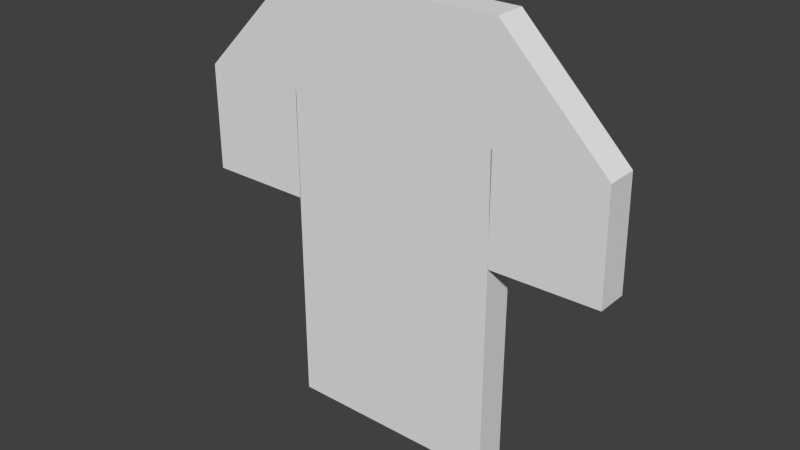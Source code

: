 # Source: Clothes_Model.blend  (saved by Blender 2.74.0; exported with 4.5.12 LTS)
import bpy
from mathutils import Matrix  # noqa: F401  (used for matrix-valued properties, if any)

bpy.ops.wm.read_factory_settings(use_empty=True)
scene = bpy.context.scene
scene.name = 'Scene'

# ---- collections
col_collection_1 = bpy.data.collections.new('Collection 1'); scene.collection.children.link(col_collection_1)

# ---- materials (node trees are filled in below, after node groups)
mat_material = bpy.data.materials.new('Material')
mat_material.alpha_threshold = 0.0
mat_material.use_transparent_shadow = False
mat_material.roughness = 0.5
mat_material.line_color = (0.0, 0.0, 0.0, 1.0)

# ---- material node trees

# ---- world
world_world = bpy.data.worlds.new('World'); scene.world = world_world
world_world.color = (0.05088, 0.05088, 0.05088)
world_world.use_sun_shadow = False
world_world.sun_shadow_jitter_overblur = 0.0
world_world.cycles.sampling_method = 'MANUAL'
world_world.cycles.sample_map_resolution = 256
world_world.light_settings.distance = 1.0

# ---- meshes
me_model_002 = bpy.data.meshes.new('Model.002')
me_model_002.from_pydata([(-1.164e-07, 1.126, 0.06309), (7.34e-08, 1.126, -0.04647), (-0.3745, 1.126, 0.06309), (0.3745, 1.126, 0.06309), (0.3745, 1.126, -0.04647), (-0.3745, 1.126, -0.04647), (-1.271e-07, 0.7515, 0.06309), (-4.366e-09, 0.7515, -0.04647), (-0.3745, 1.5, 0.06309), (0.3745, 1.5, 0.06309), (0.3745, 1.5, -0.04647), (-0.3745, 1.5, -0.04647), (-0.3745, 0.7515, 0.06309), (0.3745, 0.7515, 0.06309), (0.3745, 0.7515, -0.04647), (-0.3745, 0.7515, -0.04647), (-0.7469, 0.7498, -0.04647), (-0.7469, 0.7498, 0.06309), (-0.3724, 0.7498, -0.04647), (-0.3724, 0.7498, 0.06309), (0.7503, 0.7581, -0.04647), (0.7503, 0.7581, 0.06309), (0.3759, 0.7516, -0.04647), (0.3759, 0.7516, 0.06309), (0.3693, 1.126, 0.06309), (0.3693, 1.126, -0.04647), (0.7437, 1.133, -0.04647), (0.7437, 1.133, 0.06309), (-0.3724, 1.124, -0.04647), (-0.3724, 1.124, 0.06309), (-0.7469, 1.124, 0.06309), (-0.7469, 1.124, -0.04647), (6.222e-08, 1.5, -0.04647), (-9.401e-08, 1.5, 0.06309)], [], [(15, 5, 1, 7), (28, 29, 19, 18), (6, 0, 2, 12), (14, 4, 3, 13), (7, 1, 4, 14), (11, 8, 33, 32), (9, 10, 32, 33), (5, 11, 32, 1), (5, 15, 12, 2), (4, 1, 32, 10), (24, 25, 22, 23), (3, 9, 33, 0), (2, 0, 33, 8), (13, 3, 0, 6), (16, 18, 19, 17), (30, 31, 16, 17), (29, 30, 17, 19), (31, 28, 18, 16), (22, 20, 21, 23), (26, 27, 21, 20), (27, 24, 23, 21), (25, 26, 20, 22), (3, 4, 25, 24), (10, 9, 27, 26), (9, 3, 24, 27), (4, 10, 26, 25), (5, 2, 29, 28), (8, 11, 31, 30), (2, 8, 30, 29), (11, 5, 28, 31)])
_uv = me_model_002.uv_layers.new(name='UVMap')
_uv.uv.foreach_set('vector', [0.4959, 0.7525, 0.4959, 0.8755, 0.3746, 0.8755, 0.3746, 0.7525, 0.999, 0.3753, 0.8748, 0.3753, 0.8748, 0.2529, 0.999, 0.2529, 0.1248, 0.7522, 0.1248, 0.876, 0.002745, 0.876, 0.002745, 0.7522, 0.6237, 0.8771, 0.6237, 0.9978, 0.5013, 0.9978, 0.5013, 0.8771, 0.3746, 0.7525, 0.3746, 0.8755, 0.2534, 0.8755, 0.2534, 0.7525, 0.002489, 0.00611, 0.1236, 0.00611, 0.1236, 0.1255, 0.002489, 0.1255, 0.1236, 0.2449, 0.002489, 0.2449, 0.002489, 0.1255, 0.1236, 0.1255, 0.4959, 0.8755, 0.4959, 0.9985, 0.3746, 0.9985, 0.3746, 0.8755, 0.5021, 0.8732, 0.5021, 0.754, 0.623, 0.754, 0.623, 0.8732, 0.2534, 0.8755, 0.3746, 0.8755, 0.3746, 0.9985, 0.2534, 0.9985, 0.8748, 0.3756, 0.751, 0.3756, 0.751, 0.2535, 0.8748, 0.2535, 0.2469, 0.876, 0.2469, 0.9998, 0.1248, 0.9998, 0.1248, 0.876, 0.002745, 0.876, 0.1248, 0.876, 0.1248, 0.9998, 0.002745, 0.9998, 0.2469, 0.7522, 0.2469, 0.876, 0.1248, 0.876, 0.1248, 0.7522, 0.1288, 0.1237, 0.1288, 0.002475, 0.2483, 0.002475, 0.2483, 0.1237, 0.2504, 0.3757, 0.1257, 0.3757, 0.1257, 0.2527, 0.2504, 0.2527, 0.5003, 0.3751, 0.376, 0.3751, 0.376, 0.2525, 0.5003, 0.2525, 0.7505, 0.376, 0.6265, 0.376, 0.6265, 0.2538, 0.7505, 0.2538, 0.2506, 0.1272, 0.2506, 0.2481, 0.1279, 0.2481, 0.1279, 0.1272, 0.124, 0.3745, 0.002268, 0.3745, 0.002268, 0.2545, 0.124, 0.2545, 0.3751, 0.375, 0.2511, 0.375, 0.2511, 0.2527, 0.3751, 0.2527, 0.6252, 0.3761, 0.5015, 0.3761, 0.5015, 0.2542, 0.6252, 0.2542, 0.8748, 0.4976, 0.751, 0.4976, 0.751, 0.3756, 0.8748, 0.3756, 0.124, 0.4945, 0.002268, 0.4945, 0.002268, 0.3745, 0.124, 0.3745, 0.3751, 0.4972, 0.2511, 0.4972, 0.2511, 0.375, 0.3751, 0.375, 0.6252, 0.4981, 0.5015, 0.4981, 0.5015, 0.3761, 0.6252, 0.3761, 0.999, 0.4978, 0.8748, 0.4978, 0.8748, 0.3753, 0.999, 0.3753, 0.2504, 0.4987, 0.1257, 0.4987, 0.1257, 0.3757, 0.2504, 0.3757, 0.5003, 0.4976, 0.376, 0.4976, 0.376, 0.3751, 0.5003, 0.3751, 0.7505, 0.4982, 0.6265, 0.4982, 0.6265, 0.376, 0.7505, 0.376])
_ca = me_model_002.color_attributes.new('Col', 'BYTE_COLOR', 'CORNER')
_ca.data.foreach_set('color', [1.0, 1.0, 1.0, 1.0, 1.0, 1.0, 1.0, 1.0, 1.0, 1.0, 1.0, 1.0, 1.0, 1.0, 1.0, 1.0, 1.0, 1.0, 1.0, 1.0, 1.0, 1.0, 1.0, 1.0, 1.0, 1.0, 1.0, 1.0, 1.0, 1.0, 1.0, 1.0, 1.0, 1.0, 1.0, 1.0, 1.0, 1.0, 1.0, 1.0, 1.0, 1.0, 1.0, 1.0, 1.0, 1.0, 1.0, 1.0, 1.0, 1.0, 1.0, 1.0, 1.0, 1.0, 1.0, 1.0, 1.0, 1.0, 1.0, 1.0, 1.0, 1.0, 1.0, 1.0, 1.0, 1.0, 1.0, 1.0, 1.0, 1.0, 1.0, 1.0, 1.0, 1.0, 1.0, 1.0, 1.0, 1.0, 1.0, 1.0, 1.0, 1.0, 1.0, 1.0, 1.0, 1.0, 1.0, 1.0, 1.0, 1.0, 1.0, 1.0, 1.0, 1.0, 1.0, 1.0, 1.0, 1.0, 1.0, 1.0, 1.0, 1.0, 1.0, 1.0, 1.0, 1.0, 1.0, 1.0, 1.0, 1.0, 1.0, 1.0, 1.0, 1.0, 1.0, 1.0, 1.0, 1.0, 1.0, 1.0, 1.0, 1.0, 1.0, 1.0, 1.0, 1.0, 1.0, 1.0, 1.0, 1.0, 1.0, 1.0, 1.0, 1.0, 1.0, 1.0, 1.0, 1.0, 1.0, 1.0, 1.0, 1.0, 1.0, 1.0, 1.0, 1.0, 1.0, 1.0, 1.0, 1.0, 1.0, 1.0, 1.0, 1.0, 1.0, 1.0, 1.0, 1.0, 1.0, 1.0, 1.0, 1.0, 1.0, 1.0, 1.0, 1.0, 1.0, 1.0, 1.0, 1.0, 1.0, 1.0, 1.0, 1.0, 1.0, 1.0, 1.0, 1.0, 1.0, 1.0, 1.0, 1.0, 1.0, 1.0, 1.0, 1.0, 1.0, 1.0, 1.0, 1.0, 1.0, 1.0, 1.0, 1.0, 1.0, 1.0, 1.0, 1.0, 1.0, 1.0, 1.0, 1.0, 1.0, 1.0, 1.0, 1.0, 1.0, 1.0, 1.0, 1.0, 1.0, 1.0, 1.0, 1.0, 1.0, 1.0, 1.0, 1.0, 1.0, 1.0, 1.0, 1.0, 1.0, 1.0, 1.0, 1.0, 1.0, 1.0, 1.0, 1.0, 1.0, 1.0, 1.0, 1.0, 1.0, 1.0, 1.0, 1.0, 1.0, 1.0, 1.0, 1.0, 1.0, 1.0, 1.0, 1.0, 1.0, 1.0, 1.0, 1.0, 1.0, 1.0, 1.0, 1.0, 1.0, 1.0, 1.0, 1.0, 1.0, 1.0, 1.0, 1.0, 1.0, 1.0, 1.0, 1.0, 1.0, 1.0, 1.0, 1.0, 1.0, 1.0, 1.0, 1.0, 1.0, 1.0, 1.0, 1.0, 1.0, 1.0, 1.0, 1.0, 1.0, 1.0, 1.0, 1.0, 1.0, 1.0, 1.0, 1.0, 1.0, 1.0, 1.0, 1.0, 1.0, 1.0, 1.0, 1.0, 1.0, 1.0, 1.0, 1.0, 1.0, 1.0, 1.0, 1.0, 1.0, 1.0, 1.0, 1.0, 1.0, 1.0, 1.0, 1.0, 1.0, 1.0, 1.0, 1.0, 1.0, 1.0, 1.0, 1.0, 1.0, 1.0, 1.0, 1.0, 1.0, 1.0, 1.0, 1.0, 1.0, 1.0, 1.0, 1.0, 1.0, 1.0, 1.0, 1.0, 1.0, 1.0, 1.0, 1.0, 1.0, 1.0, 1.0, 1.0, 1.0, 1.0, 1.0, 1.0, 1.0, 1.0, 1.0, 1.0, 1.0, 1.0, 1.0, 1.0, 1.0, 1.0, 1.0, 1.0, 1.0, 1.0, 1.0, 1.0, 1.0, 1.0, 1.0, 1.0, 1.0, 1.0, 1.0, 1.0, 1.0, 1.0, 1.0, 1.0, 1.0, 1.0, 1.0, 1.0, 1.0, 1.0, 1.0, 1.0, 1.0, 1.0, 1.0, 1.0, 1.0, 1.0, 1.0, 1.0, 1.0, 1.0, 1.0, 1.0, 1.0, 1.0, 1.0, 1.0, 1.0, 1.0, 1.0, 1.0, 1.0, 1.0, 1.0, 1.0, 1.0, 1.0, 1.0, 1.0, 1.0, 1.0, 1.0, 1.0, 1.0, 1.0, 1.0, 1.0, 1.0, 1.0, 1.0, 1.0, 1.0, 1.0, 1.0, 1.0, 1.0, 1.0, 1.0, 1.0, 1.0, 1.0, 1.0, 1.0, 1.0, 1.0, 1.0, 1.0, 1.0, 1.0, 1.0, 1.0, 1.0, 1.0, 1.0, 1.0, 1.0, 1.0, 1.0, 1.0, 1.0, 1.0, 1.0, 1.0, 1.0, 1.0, 1.0, 1.0, 1.0, 1.0, 1.0, 1.0, 1.0, 1.0, 1.0, 1.0, 1.0, 1.0, 1.0, 1.0, 1.0, 1.0, 1.0, 1.0, 1.0, 1.0])
me_model_002.materials.append(mat_material)
me_model_002.use_remesh_preserve_volume = False
me_model_002.use_remesh_preserve_attributes = False
me_model_002.use_mirror_vertex_groups = False
me_model_002.update()
me_model_001 = bpy.data.meshes.new('Model.001')
me_model_001.from_pydata([(-0.3745, 0.7515, -0.04647), (0.3745, 0.7515, -0.04647), (0.3745, 0.7515, 0.06309), (-0.3745, 0.7515, 0.06309), (-4.366e-09, 0.7515, -0.04647), (-1.271e-07, 0.7515, 0.06309), (-0.3745, 0.002637, -0.04647), (-0.3745, 0.002637, 0.06309), (-4.366e-09, 0.002637, -0.04647), (-9.366e-08, 0.002637, 0.06309), (0.3745, 0.002637, -0.04647), (0.3745, 0.002637, 0.06309), (-4.366e-09, 0.002637, -0.04647), (-1.271e-07, 0.002637, 0.06309), (-1.271e-07, 0.3771, 0.06309), (-4.366e-09, 0.3771, -0.04647), (0.3745, 0.3771, 0.06309), (0.3745, 0.3771, -0.04647), (-4.366e-09, 0.3771, -0.04647), (-1.104e-07, 0.3771, 0.06309), (-0.3745, 0.3771, -0.04647), (-0.3745, 0.3771, 0.06309)], [], [(14, 15, 12, 13), (18, 19, 9, 8), (6, 8, 9, 7), (20, 18, 8, 6), (19, 21, 7, 9), (21, 20, 6, 7), (12, 10, 11, 13), (16, 14, 13, 11), (17, 16, 11, 10), (15, 17, 10, 12), (5, 4, 15, 14), (2, 5, 14, 16), (1, 2, 16, 17), (4, 1, 17, 15), (4, 5, 19, 18), (0, 4, 18, 20), (5, 3, 21, 19), (3, 0, 20, 21)])
_uv = me_model_001.uv_layers.new(name='UVMap')
_uv.uv.foreach_set('vector', [0.7498, 0.6256, 0.627, 0.6256, 0.627, 0.5046, 0.7498, 0.5046, 0.8739, 0.6254, 0.7517, 0.6254, 0.7517, 0.5049, 0.8739, 0.5049, 0.2541, 0.002061, 0.3723, 0.002061, 0.3723, 0.1219, 0.2541, 0.1219, 0.497, 0.6256, 0.3757, 0.6256, 0.3757, 0.5025, 0.497, 0.5025, 0.1242, 0.627, 0.001423, 0.627, 0.001423, 0.5025, 0.1242, 0.5025, 0.9991, 0.6255, 0.8748, 0.6255, 0.8748, 0.503, 0.9991, 0.503, 0.2502, 0.1282, 0.3721, 0.1282, 0.3721, 0.2483, 0.2502, 0.2483, 0.2469, 0.627, 0.1242, 0.627, 0.1242, 0.5025, 0.2469, 0.5025, 0.6257, 0.6255, 0.5007, 0.6255, 0.5007, 0.5023, 0.6257, 0.5023, 0.3757, 0.6256, 0.2543, 0.6256, 0.2543, 0.5025, 0.3757, 0.5025, 0.7498, 0.7466, 0.627, 0.7466, 0.627, 0.6256, 0.7498, 0.6256, 0.2469, 0.7516, 0.1242, 0.7516, 0.1242, 0.627, 0.2469, 0.627, 0.6257, 0.7487, 0.5007, 0.7487, 0.5007, 0.6255, 0.6257, 0.6255, 0.3757, 0.7487, 0.2543, 0.7487, 0.2543, 0.6256, 0.3757, 0.6256, 0.8739, 0.7459, 0.7517, 0.7459, 0.7517, 0.6254, 0.8739, 0.6254, 0.497, 0.7487, 0.3757, 0.7487, 0.3757, 0.6256, 0.497, 0.6256, 0.1242, 0.7516, 0.001423, 0.7516, 0.001423, 0.627, 0.1242, 0.627, 0.9991, 0.748, 0.8748, 0.748, 0.8748, 0.6255, 0.9991, 0.6255])
_ca = me_model_001.color_attributes.new('Col', 'BYTE_COLOR', 'CORNER')
_ca.data.foreach_set('color', [1.0, 1.0, 1.0, 1.0, 1.0, 1.0, 1.0, 1.0, 1.0, 1.0, 1.0, 1.0, 1.0, 1.0, 1.0, 1.0, 1.0, 1.0, 1.0, 1.0, 1.0, 1.0, 1.0, 1.0, 1.0, 1.0, 1.0, 1.0, 1.0, 1.0, 1.0, 1.0, 1.0, 1.0, 1.0, 1.0, 1.0, 1.0, 1.0, 1.0, 1.0, 1.0, 1.0, 1.0, 1.0, 1.0, 1.0, 1.0, 1.0, 1.0, 1.0, 1.0, 1.0, 1.0, 1.0, 1.0, 1.0, 1.0, 1.0, 1.0, 1.0, 1.0, 1.0, 1.0, 1.0, 1.0, 1.0, 1.0, 1.0, 1.0, 1.0, 1.0, 1.0, 1.0, 1.0, 1.0, 1.0, 1.0, 1.0, 1.0, 1.0, 1.0, 1.0, 1.0, 1.0, 1.0, 1.0, 1.0, 1.0, 1.0, 1.0, 1.0, 1.0, 1.0, 1.0, 1.0, 1.0, 1.0, 1.0, 1.0, 1.0, 1.0, 1.0, 1.0, 1.0, 1.0, 1.0, 1.0, 1.0, 1.0, 1.0, 1.0, 1.0, 1.0, 1.0, 1.0, 1.0, 1.0, 1.0, 1.0, 1.0, 1.0, 1.0, 1.0, 1.0, 1.0, 1.0, 1.0, 1.0, 1.0, 1.0, 1.0, 1.0, 1.0, 1.0, 1.0, 1.0, 1.0, 1.0, 1.0, 1.0, 1.0, 1.0, 1.0, 1.0, 1.0, 1.0, 1.0, 1.0, 1.0, 1.0, 1.0, 1.0, 1.0, 1.0, 1.0, 1.0, 1.0, 1.0, 1.0, 1.0, 1.0, 1.0, 1.0, 1.0, 1.0, 1.0, 1.0, 1.0, 1.0, 1.0, 1.0, 1.0, 1.0, 1.0, 1.0, 1.0, 1.0, 1.0, 1.0, 1.0, 1.0, 1.0, 1.0, 1.0, 1.0, 1.0, 1.0, 1.0, 1.0, 1.0, 1.0, 1.0, 1.0, 1.0, 1.0, 1.0, 1.0, 1.0, 1.0, 1.0, 1.0, 1.0, 1.0, 1.0, 1.0, 1.0, 1.0, 1.0, 1.0, 1.0, 1.0, 1.0, 1.0, 1.0, 1.0, 1.0, 1.0, 1.0, 1.0, 1.0, 1.0, 1.0, 1.0, 1.0, 1.0, 1.0, 1.0, 1.0, 1.0, 1.0, 1.0, 1.0, 1.0, 1.0, 1.0, 1.0, 1.0, 1.0, 1.0, 1.0, 1.0, 1.0, 1.0, 1.0, 1.0, 1.0, 1.0, 1.0, 1.0, 1.0, 1.0, 1.0, 1.0, 1.0, 1.0, 1.0, 1.0, 1.0, 1.0, 1.0, 1.0, 1.0, 1.0, 1.0, 1.0, 1.0, 1.0, 1.0, 1.0, 1.0, 1.0, 1.0, 1.0, 1.0, 1.0, 1.0, 1.0, 1.0, 1.0, 1.0, 1.0, 1.0, 1.0, 1.0, 1.0, 1.0, 1.0])
me_model_001.materials.append(mat_material)
me_model_001.use_remesh_preserve_volume = False
me_model_001.use_remesh_preserve_attributes = False
me_model_001.use_mirror_vertex_groups = False
me_model_001.update()

# ---- objects
ob_shirt = bpy.data.objects.new('Shirt', me_model_002)
ob_pants = bpy.data.objects.new('Pants', me_model_001)

# ---- transforms, parenting, visibility, modifiers, constraints
ob_shirt.location = (0.0, 0.0, 0.0)
ob_shirt.rotation_euler = (1.571, -0.0, 0.0)
ob_shirt.lock_rotations_4d = False
ob_shirt.empty_display_type = 'ARROWS'
ob_shirt.lineart.crease_threshold = 0.0
_vg = ob_shirt.vertex_groups.new(name='Spine')
for _i, _w in zip([0, 1, 2, 3, 4, 5, 6, 7, 8, 9, 10, 11, 12, 13, 14, 15, 32, 33], [0.8569, 0.8767, 0.0815, 0.07785, 0.0799, 0.0756, 0.8566, 0.8753, 0.02347, 0.02163, 0.01911, 0.01769, 0.04011, 0.03009, 0.03151, 0.02397, 0.314, 0.3109]): _vg.add([_i], _w, 'REPLACE')
_vg = ob_shirt.vertex_groups.new(name='Right_Shoulder')
for _i, _w in zip([0, 1, 2, 5, 8, 11, 12, 15, 28, 29, 32, 33], [0.02658, 0.01851, 0.6734, 0.6983, 0.06705, 0.06384, 0.01445, 0.004017, 0.06525, 0.06688, 0.01861, 0.02162]): _vg.add([_i], _w, 'REPLACE')
_vg = ob_shirt.vertex_groups.new(name='Right_Upper_Arm')
for _i, _w in zip([0, 1, 3, 4, 7, 9, 10, 20, 21, 22, 23, 24, 25, 26, 27, 32, 33], [7.434e-13, 0.0128, 0.4544, 0.4519, 0.0, 0.4791, 0.4786, 0.06699, 0.07335, 0.0732, 0.06687, 0.4766, 0.4767, 0.4777, 0.478, 4.065e-05, 0.02529]): _vg.add([_i], _w, 'REPLACE')
_vg = ob_shirt.vertex_groups.new(name='Right_Lower_Arm')
for _i, _w in zip([4, 9, 10, 20, 21, 22, 23, 24, 25, 26, 27], [0.001152, 0.005016, 0.005988, 0.9293, 0.9226, 0.9226, 0.9293, 0.496, 0.4958, 0.4962, 0.4959]): _vg.add([_i], _w, 'REPLACE')
_vg = ob_shirt.vertex_groups.new(name='Left_Shoulder')
for _i, _w in zip([0, 1, 3, 4, 9, 10, 13, 14, 24, 25, 32, 33], [0.02796, 0.01699, 0.6862, 0.6824, 0.06687, 0.06335, 0.008462, 0.008034, 0.06784, 0.06403, 0.01798, 0.02176]): _vg.add([_i], _w, 'REPLACE')
_vg = ob_shirt.vertex_groups.new(name='Left_Upper_Arm')
for _i, _w in zip([0, 1, 2, 5, 7, 8, 11, 16, 17, 18, 19, 28, 29, 30, 31, 32, 33], [0.0128, 0.01206, 0.4519, 0.4544, 0.0, 0.4786, 0.4791, 0.07335, 0.06699, 0.06687, 0.0732, 0.4766, 0.4767, 0.4777, 0.478, 7.861e-12, 1.89e-14]): _vg.add([_i], _w, 'REPLACE')
_vg = ob_shirt.vertex_groups.new(name='Left_Lower_Arm')
for _i, _w in zip([2, 8, 11, 16, 17, 18, 19, 28, 29, 30, 31], [0.001152, 0.005988, 0.005016, 0.9226, 0.9293, 0.9293, 0.9226, 0.496, 0.4958, 0.4962, 0.4959]): _vg.add([_i], _w, 'REPLACE')
_vg = ob_shirt.vertex_groups.new(name='Skull')
_vg = ob_shirt.vertex_groups.new(name='Right_Hip')
for _i, _w in zip([2, 5, 12, 15], [0.02645, 0.02189, 0.433, 0.4454]): _vg.add([_i], _w, 'REPLACE')
_vg = ob_shirt.vertex_groups.new(name='Right_Upper_Leg')
for _i, _w in zip([13, 14], [0.4511, 0.4509]): _vg.add([_i], _w, 'REPLACE')
_vg = ob_shirt.vertex_groups.new(name='Right_Lower_Leg')
_vg = ob_shirt.vertex_groups.new(name='Left_Hip')
for _i, _w in zip([3, 4, 13, 14], [0.02446, 0.02499, 0.4402, 0.4401]): _vg.add([_i], _w, 'REPLACE')
_vg = ob_shirt.vertex_groups.new(name='Left_Upper_Leg')
for _i, _w in zip([12, 15], [0.4509, 0.4511]): _vg.add([_i], _w, 'REPLACE')
_vg = ob_shirt.vertex_groups.new(name='Left_Lower_Leg')
_vg = ob_shirt.vertex_groups.new(name='Left_Arm')
for _i, _w in zip([3, 4, 5, 8, 9, 10, 26, 27, 32, 33], [0.06602, 0.06713, 0.0, 0.001144, 0.7638, 0.7744, 0.06834, 0.0718, 0.006081, 0.0002565]): _vg.add([_i], _w, 'REPLACE')
_vg = ob_shirt.vertex_groups.new(name='Left_Hand')
for _i, _w in zip([3, 4, 9, 10, 20, 21, 22, 23, 24, 25, 26, 27, 32, 33], [0.08305, 0.08385, 0.09334, 0.08953, 0.9866, 0.984, 0.9844, 0.9837, 0.9018, 0.9072, 0.9127, 0.9071, 0.01595, 0.01794]): _vg.add([_i], _w, 'REPLACE')
_vg = ob_shirt.vertex_groups.new(name='Right_Arm')
for _i, _w in zip([2, 5, 8, 9, 11, 30, 31, 32, 33], [0.06845, 0.06388, 0.7597, 5.792e-05, 0.7767, 0.07141, 0.06852, 0.0, 0.01105]): _vg.add([_i], _w, 'REPLACE')
_vg = ob_shirt.vertex_groups.new(name='Right_Hand')
for _i, _w in zip([2, 5, 8, 11, 16, 17, 18, 19, 28, 29, 30, 31, 32, 33], [0.08668, 0.07951, 0.09532, 0.08817, 0.9857, 0.9852, 0.9851, 0.9827, 0.9069, 0.902, 0.9074, 0.9125, 0.01541, 0.0189]): _vg.add([_i], _w, 'REPLACE')
_vg = ob_shirt.vertex_groups.new(name='Left_Leg')
for _i, _w in zip([3, 4, 6, 7, 13, 14], [0.03103, 0.003563, 0.04435, 0.02048, 3.191e-12, 0.02147]): _vg.add([_i], _w, 'REPLACE')
_vg = ob_shirt.vertex_groups.new(name='Left_Foot')
_vg = ob_shirt.vertex_groups.new(name='Right_Leg')
for _i, _w in zip([2, 5, 6, 7, 12, 15], [0.03398, 0.02771, 0.04415, 0.03266, 0.002061, 2.171e-07]): _vg.add([_i], _w, 'REPLACE')
_vg = ob_shirt.vertex_groups.new(name='Right_Foot')
_m = ob_shirt.modifiers.new('Armature.001', 'ARMATURE')
ob_pants.location = (0.0, 0.0, 0.0)
ob_pants.rotation_euler = (1.571, -0.0, 0.0)
ob_pants.lock_rotations_4d = False
ob_pants.empty_display_type = 'ARROWS'
ob_pants.lineart.crease_threshold = 0.0
_vg = ob_pants.vertex_groups.new(name='Spine')
for _i, _w in zip([0, 1, 2, 3, 4, 5, 14, 15, 18, 19], [0.02397, 0.03151, 0.03009, 0.04011, 0.8753, 0.8566, 3.326e-05, 0.1022, 0.1022, 3.329e-05]): _vg.add([_i], _w, 'REPLACE')
_vg = ob_pants.vertex_groups.new(name='Right_Shoulder')
for _i, _w in zip([0, 3], [0.004017, 0.01445]): _vg.add([_i], _w, 'REPLACE')
_vg = ob_pants.vertex_groups.new(name='Right_Upper_Arm')
for _i, _w in zip([4], [0.0]): _vg.add([_i], _w, 'REPLACE')
_vg = ob_pants.vertex_groups.new(name='Right_Lower_Arm')
_vg = ob_pants.vertex_groups.new(name='Left_Shoulder')
for _i, _w in zip([1, 2], [0.008034, 0.008462]): _vg.add([_i], _w, 'REPLACE')
_vg = ob_pants.vertex_groups.new(name='Left_Upper_Arm')
for _i, _w in zip([4], [0.0]): _vg.add([_i], _w, 'REPLACE')
_vg = ob_pants.vertex_groups.new(name='Left_Lower_Arm')
_vg = ob_pants.vertex_groups.new(name='Skull')
_vg = ob_pants.vertex_groups.new(name='Right_Hip')
for _i, _w in zip([0, 3, 20, 21], [0.4454, 0.433, 0.01242, 0.01675]): _vg.add([_i], _w, 'REPLACE')
_vg = ob_pants.vertex_groups.new(name='Right_Upper_Leg')
for _i, _w in zip([1, 2, 10, 11, 12, 13, 14, 15, 16, 17], [0.4509, 0.4511, 0.06769, 0.07432, 0.07612, 0.07104, 0.4546, 0.4548, 0.477, 0.4768]): _vg.add([_i], _w, 'REPLACE')
_vg = ob_pants.vertex_groups.new(name='Right_Lower_Leg')
for _i, _w in zip([10, 11, 12, 13, 14, 15, 16, 17], [0.9282, 0.9212, 0.9162, 0.9218, 0.4964, 0.4961, 0.4974, 0.4976]): _vg.add([_i], _w, 'REPLACE')
_vg = ob_pants.vertex_groups.new(name='Left_Hip')
for _i, _w in zip([1, 2, 16, 17], [0.4401, 0.4402, 0.01782, 0.01175]): _vg.add([_i], _w, 'REPLACE')
_vg = ob_pants.vertex_groups.new(name='Left_Upper_Leg')
for _i, _w in zip([0, 3, 6, 7, 8, 9, 18, 19, 20, 21], [0.4511, 0.4509, 0.07432, 0.06769, 0.07104, 0.07612, 0.4546, 0.4548, 0.477, 0.4768]): _vg.add([_i], _w, 'REPLACE')
_vg = ob_pants.vertex_groups.new(name='Left_Lower_Leg')
for _i, _w in zip([6, 7, 8, 9, 18, 19, 20, 21], [0.9212, 0.9282, 0.9218, 0.9162, 0.4964, 0.4961, 0.4974, 0.4976]): _vg.add([_i], _w, 'REPLACE')
_vg = ob_pants.vertex_groups.new(name='Left_Arm')
_vg = ob_pants.vertex_groups.new(name='Left_Hand')
_vg = ob_pants.vertex_groups.new(name='Right_Arm')
_vg = ob_pants.vertex_groups.new(name='Right_Hand')
_vg = ob_pants.vertex_groups.new(name='Left_Leg')
for _i, _w in zip([1, 2, 4, 5, 10, 11, 12, 13, 14, 15, 16, 17], [0.02147, 3.191e-12, 0.02048, 0.04435, 0.1052, 0.1295, 0.1578, 0.1613, 0.7766, 0.7833, 0.8783, 0.8877]): _vg.add([_i], _w, 'REPLACE')
_vg = ob_pants.vertex_groups.new(name='Left_Foot')
for _i, _w in zip([10, 11, 12, 13, 14, 15, 16, 17], [0.8881, 0.8617, 0.8204, 0.816, 0.1043, 0.101, 0.07304, 0.06813]): _vg.add([_i], _w, 'REPLACE')
_vg = ob_pants.vertex_groups.new(name='Right_Leg')
for _i, _w in zip([0, 3, 4, 5, 6, 7, 8, 9, 18, 19, 20, 21], [2.171e-07, 0.002061, 0.03266, 0.04415, 0.1192, 0.1128, 0.1576, 0.1636, 0.7834, 0.7767, 0.8886, 0.877]): _vg.add([_i], _w, 'REPLACE')
_vg = ob_pants.vertex_groups.new(name='Right_Foot')
for _i, _w in zip([6, 7, 8, 9, 18, 19, 20, 21], [0.8733, 0.8795, 0.8207, 0.8132, 0.101, 0.1041, 0.06724, 0.07425]): _vg.add([_i], _w, 'REPLACE')
_m = ob_pants.modifiers.new('Armature.001', 'ARMATURE')

# ---- collection membership
col_collection_1.objects.link(ob_shirt)
col_collection_1.objects.link(ob_pants)

# ---- scene / render settings (as saved in the file)
scene.frame_start = 1; scene.frame_end = 10; scene.frame_set(1)
scene.render.engine = 'BLENDER_EEVEE_NEXT'
scene.render.resolution_percentage = 25
scene.render.fps = 30
scene.render.dither_intensity = 0.0
scene.render.bake_margin = 2
scene.cycles.use_denoising = False
scene.cycles.samples = 10
scene.cycles.sampling_pattern = 'TABULATED_SOBOL'
scene.cycles.light_sampling_threshold = 0.0
scene.cycles.use_adaptive_sampling = False
scene.cycles.use_light_tree = False
scene.cycles.blur_glossy = 0.0
scene.cycles.volume_bounces = 1
scene.cycles.pixel_filter_type = 'GAUSSIAN'
scene.cycles.sample_clamp_indirect = 0.0
scene.view_settings.view_transform = 'Standard'
bpy.context.view_layer.update()

# ---- added for rendering (the .blend has no active camera and no usable light): camera, sun
cam_auto = bpy.data.cameras.new('AutoCamera')
cam_auto.lens = 50.0
cam_auto.sensor_width = 36.0
cam_auto.clip_end = 1000.0
ob_auto_camera = bpy.data.objects.new('AutoCamera', cam_auto)
scene.collection.objects.link(ob_auto_camera)
ob_auto_camera.location = (1.96369, -2.36272, 2.32115)
ob_auto_camera.rotation_euler = (1.09748, -7.21219e-08, 0.694738)
scene.camera = ob_auto_camera
light_auto_sun = bpy.data.lights.new('AutoSun', 'SUN')
light_auto_sun.energy = 3.0
light_auto_sun.angle = 0.0523599
ob_auto_sun = bpy.data.objects.new('AutoSun', light_auto_sun)
scene.collection.objects.link(ob_auto_sun)
ob_auto_sun.rotation_euler = (0.872665, 0.174533, 0.523599)
bpy.context.view_layer.update()
